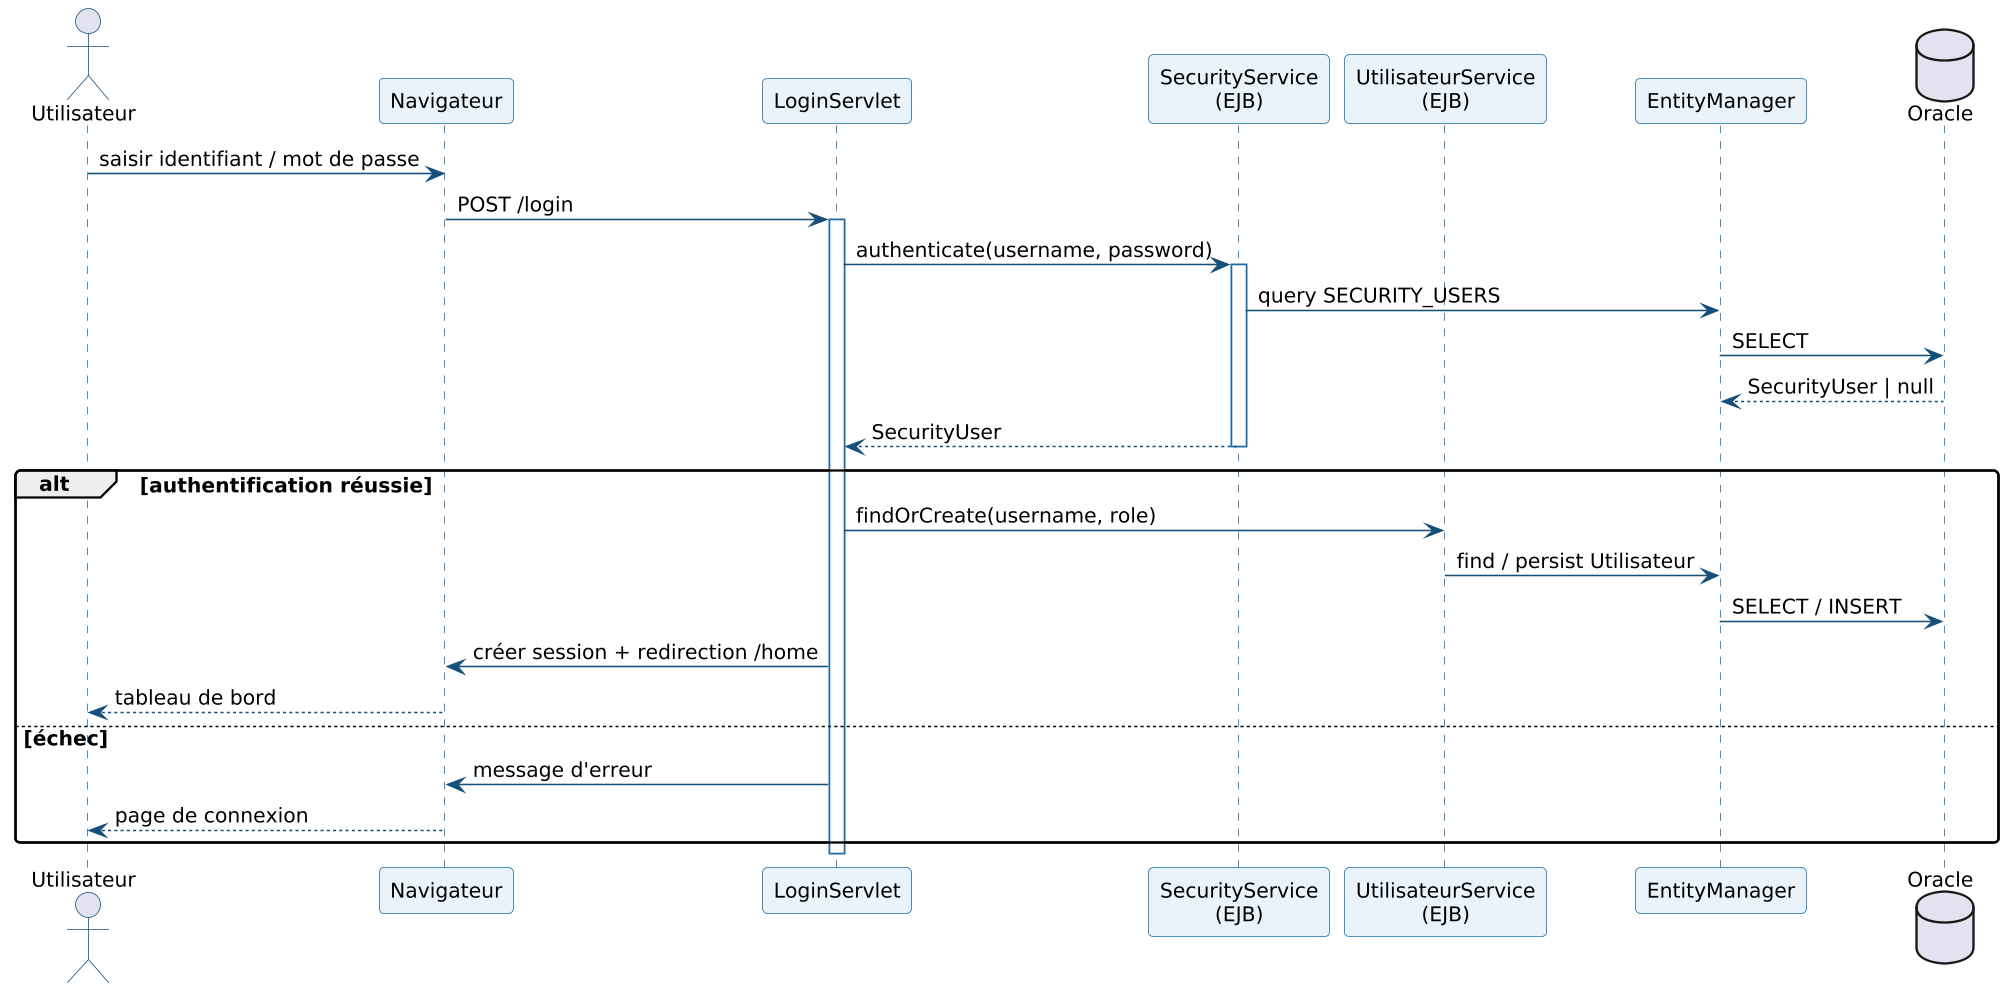

The diagram above was rendered by PlantUML. Its source (embedded in the PNG):
@startuml

skinparam dpi 150
skinparam shadowing false
skinparam DefaultFontName Arial
skinparam DefaultFontSize 13
skinparam ArrowColor #14507A
skinparam roundCorner 6

skinparam sequence {
  ArrowColor #14507A
  LifeLineBorderColor #1B6CA8
  ParticipantBorderColor #1B6CA8
  ParticipantBackgroundColor #EAF3FA
  ActorBorderColor #14507A
}
actor "Utilisateur" as U
participant "Navigateur" as NAV
participant "LoginServlet" as SRV
participant "SecurityService\n(EJB)" as SEC
participant "UtilisateurService\n(EJB)" as US
participant "EntityManager" as EM
database "Oracle" as DB
U -> NAV : saisir identifiant / mot de passe
NAV -> SRV : POST /login
activate SRV
SRV -> SEC : authenticate(username, password)
activate SEC
SEC -> EM : query SECURITY_USERS
EM -> DB : SELECT
DB --> EM : SecurityUser | null
SEC --> SRV : SecurityUser
deactivate SEC
alt authentification réussie
  SRV -> US : findOrCreate(username, role)
  US -> EM : find / persist Utilisateur
  EM -> DB : SELECT / INSERT
  SRV -> NAV : créer session + redirection /home
  NAV --> U : tableau de bord
else échec
  SRV -> NAV : message d'erreur
  NAV --> U : page de connexion
end
deactivate SRV
@enduml